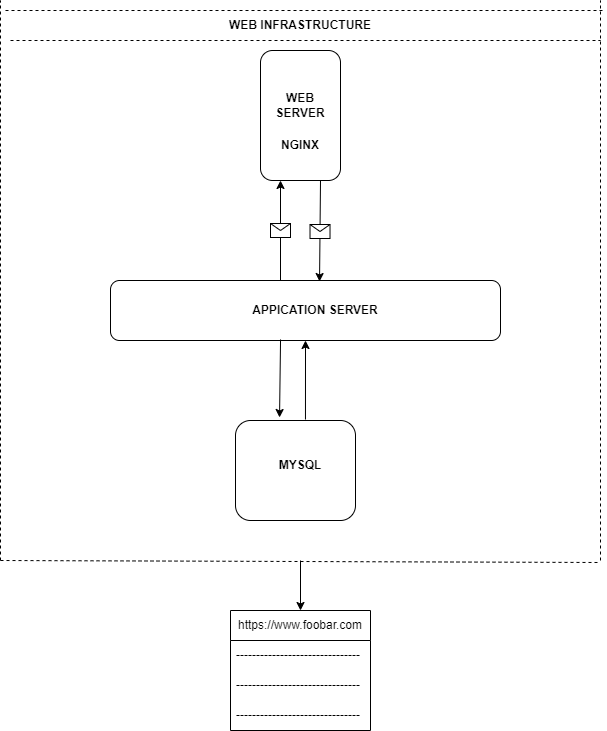

The diagram above was exported from draw.io. Its source (the exported page's mxGraphModel, read from the mxfile embedded in the PNG):
<mxGraphModel dx="1120" dy="452" grid="1" gridSize="10" guides="1" tooltips="1" connect="1" arrows="1" fold="1" page="1" pageScale="1" pageWidth="850" pageHeight="1100" math="0" shadow="0">
  <root>
    <mxCell id="0" />
    <mxCell id="1" parent="0" />
    <mxCell id="ZUwUW-J76rC6eIH6Y6sf-2" value="" style="rounded=1;whiteSpace=wrap;html=1;" vertex="1" parent="1">
      <mxGeometry x="380" y="50" width="80" height="130" as="geometry" />
    </mxCell>
    <mxCell id="ZUwUW-J76rC6eIH6Y6sf-3" value="&lt;b&gt;WEB&lt;/b&gt; &lt;b&gt;SERVER&lt;/b&gt;" style="text;html=1;strokeColor=none;fillColor=none;align=center;verticalAlign=middle;whiteSpace=wrap;rounded=0;" vertex="1" parent="1">
      <mxGeometry x="390" y="90" width="60" height="30" as="geometry" />
    </mxCell>
    <mxCell id="ZUwUW-J76rC6eIH6Y6sf-5" value="&lt;b&gt;NGINX&lt;/b&gt;" style="text;html=1;strokeColor=none;fillColor=none;align=center;verticalAlign=middle;whiteSpace=wrap;rounded=0;" vertex="1" parent="1">
      <mxGeometry x="390" y="130" width="60" height="30" as="geometry" />
    </mxCell>
    <mxCell id="ZUwUW-J76rC6eIH6Y6sf-6" value="" style="rounded=1;whiteSpace=wrap;html=1;" vertex="1" parent="1">
      <mxGeometry x="230" y="280" width="390" height="60" as="geometry" />
    </mxCell>
    <mxCell id="ZUwUW-J76rC6eIH6Y6sf-7" value="&lt;b&gt;APPICATION SERVER&lt;/b&gt;" style="text;html=1;strokeColor=none;fillColor=none;align=center;verticalAlign=middle;whiteSpace=wrap;rounded=0;" vertex="1" parent="1">
      <mxGeometry x="340" y="295" width="190" height="30" as="geometry" />
    </mxCell>
    <mxCell id="ZUwUW-J76rC6eIH6Y6sf-8" value="" style="rounded=1;whiteSpace=wrap;html=1;" vertex="1" parent="1">
      <mxGeometry x="355" y="420" width="120" height="100" as="geometry" />
    </mxCell>
    <mxCell id="ZUwUW-J76rC6eIH6Y6sf-9" value="&lt;b&gt;MYSQL&lt;/b&gt;" style="text;html=1;strokeColor=none;fillColor=none;align=center;verticalAlign=middle;whiteSpace=wrap;rounded=0;" vertex="1" parent="1">
      <mxGeometry x="390" y="450" width="60" height="30" as="geometry" />
    </mxCell>
    <mxCell id="ZUwUW-J76rC6eIH6Y6sf-10" value="https://www.foobar.com" style="swimlane;fontStyle=0;childLayout=stackLayout;horizontal=1;startSize=30;horizontalStack=0;resizeParent=1;resizeParentMax=0;resizeLast=0;collapsible=1;marginBottom=0;whiteSpace=wrap;html=1;" vertex="1" parent="1">
      <mxGeometry x="350" y="610" width="140" height="120" as="geometry" />
    </mxCell>
    <mxCell id="ZUwUW-J76rC6eIH6Y6sf-11" value="-------------------------------" style="text;strokeColor=none;fillColor=none;align=left;verticalAlign=middle;spacingLeft=4;spacingRight=4;overflow=hidden;points=[[0,0.5],[1,0.5]];portConstraint=eastwest;rotatable=0;whiteSpace=wrap;html=1;" vertex="1" parent="ZUwUW-J76rC6eIH6Y6sf-10">
      <mxGeometry y="30" width="140" height="30" as="geometry" />
    </mxCell>
    <mxCell id="ZUwUW-J76rC6eIH6Y6sf-12" value="-------------------------------" style="text;strokeColor=none;fillColor=none;align=left;verticalAlign=middle;spacingLeft=4;spacingRight=4;overflow=hidden;points=[[0,0.5],[1,0.5]];portConstraint=eastwest;rotatable=0;whiteSpace=wrap;html=1;" vertex="1" parent="ZUwUW-J76rC6eIH6Y6sf-10">
      <mxGeometry y="60" width="140" height="30" as="geometry" />
    </mxCell>
    <mxCell id="ZUwUW-J76rC6eIH6Y6sf-13" value="-------------------------------" style="text;strokeColor=none;fillColor=none;align=left;verticalAlign=middle;spacingLeft=4;spacingRight=4;overflow=hidden;points=[[0,0.5],[1,0.5]];portConstraint=eastwest;rotatable=0;whiteSpace=wrap;html=1;" vertex="1" parent="ZUwUW-J76rC6eIH6Y6sf-10">
      <mxGeometry y="90" width="140" height="30" as="geometry" />
    </mxCell>
    <mxCell id="ZUwUW-J76rC6eIH6Y6sf-16" value="" style="endArrow=classic;html=1;rounded=0;entryX=0.25;entryY=1;entryDx=0;entryDy=0;" edge="1" parent="1" target="ZUwUW-J76rC6eIH6Y6sf-2">
      <mxGeometry relative="1" as="geometry">
        <mxPoint x="400" y="280" as="sourcePoint" />
        <mxPoint x="460" y="240" as="targetPoint" />
      </mxGeometry>
    </mxCell>
    <mxCell id="ZUwUW-J76rC6eIH6Y6sf-17" value="" style="shape=message;html=1;outlineConnect=0;" vertex="1" parent="ZUwUW-J76rC6eIH6Y6sf-16">
      <mxGeometry width="20" height="14" relative="1" as="geometry">
        <mxPoint x="-10" y="-7" as="offset" />
      </mxGeometry>
    </mxCell>
    <mxCell id="ZUwUW-J76rC6eIH6Y6sf-20" value="" style="endArrow=classic;html=1;rounded=0;entryX=0.536;entryY=0.017;entryDx=0;entryDy=0;entryPerimeter=0;exitX=0.75;exitY=1;exitDx=0;exitDy=0;" edge="1" parent="1" source="ZUwUW-J76rC6eIH6Y6sf-2" target="ZUwUW-J76rC6eIH6Y6sf-6">
      <mxGeometry relative="1" as="geometry">
        <mxPoint x="380" y="230" as="sourcePoint" />
        <mxPoint x="480" y="230" as="targetPoint" />
      </mxGeometry>
    </mxCell>
    <mxCell id="ZUwUW-J76rC6eIH6Y6sf-21" value="" style="shape=message;html=1;outlineConnect=0;" vertex="1" parent="ZUwUW-J76rC6eIH6Y6sf-20">
      <mxGeometry width="20" height="14" relative="1" as="geometry">
        <mxPoint x="-10" y="-7" as="offset" />
      </mxGeometry>
    </mxCell>
    <mxCell id="ZUwUW-J76rC6eIH6Y6sf-22" value="" style="endArrow=classic;html=1;rounded=0;entryX=0.367;entryY=-0.03;entryDx=0;entryDy=0;entryPerimeter=0;exitX=0.436;exitY=0.983;exitDx=0;exitDy=0;exitPerimeter=0;" edge="1" parent="1" source="ZUwUW-J76rC6eIH6Y6sf-6" target="ZUwUW-J76rC6eIH6Y6sf-8">
      <mxGeometry width="50" height="50" relative="1" as="geometry">
        <mxPoint x="400" y="360" as="sourcePoint" />
        <mxPoint x="450" y="310" as="targetPoint" />
      </mxGeometry>
    </mxCell>
    <mxCell id="ZUwUW-J76rC6eIH6Y6sf-23" value="" style="endArrow=classic;html=1;rounded=0;entryX=0.5;entryY=1;entryDx=0;entryDy=0;exitX=0.583;exitY=-0.01;exitDx=0;exitDy=0;exitPerimeter=0;" edge="1" parent="1" source="ZUwUW-J76rC6eIH6Y6sf-8" target="ZUwUW-J76rC6eIH6Y6sf-6">
      <mxGeometry width="50" height="50" relative="1" as="geometry">
        <mxPoint x="420" y="420" as="sourcePoint" />
        <mxPoint x="470" y="370" as="targetPoint" />
      </mxGeometry>
    </mxCell>
    <mxCell id="ZUwUW-J76rC6eIH6Y6sf-24" value="" style="endArrow=none;dashed=1;html=1;rounded=0;" edge="1" parent="1">
      <mxGeometry width="50" height="50" relative="1" as="geometry">
        <mxPoint x="120" y="560" as="sourcePoint" />
        <mxPoint x="120" as="targetPoint" />
      </mxGeometry>
    </mxCell>
    <mxCell id="ZUwUW-J76rC6eIH6Y6sf-26" value="" style="endArrow=none;dashed=1;html=1;rounded=0;" edge="1" parent="1">
      <mxGeometry width="50" height="50" relative="1" as="geometry">
        <mxPoint x="120" y="560" as="sourcePoint" />
        <mxPoint x="720" y="562" as="targetPoint" />
      </mxGeometry>
    </mxCell>
    <mxCell id="ZUwUW-J76rC6eIH6Y6sf-27" value="" style="endArrow=none;dashed=1;html=1;rounded=0;" edge="1" parent="1">
      <mxGeometry width="50" height="50" relative="1" as="geometry">
        <mxPoint x="125" y="10" as="sourcePoint" />
        <mxPoint x="725" y="10" as="targetPoint" />
      </mxGeometry>
    </mxCell>
    <mxCell id="ZUwUW-J76rC6eIH6Y6sf-28" value="" style="endArrow=none;dashed=1;html=1;rounded=0;" edge="1" parent="1">
      <mxGeometry width="50" height="50" relative="1" as="geometry">
        <mxPoint x="720" y="560" as="sourcePoint" />
        <mxPoint x="720" as="targetPoint" />
      </mxGeometry>
    </mxCell>
    <mxCell id="ZUwUW-J76rC6eIH6Y6sf-29" value="" style="endArrow=none;dashed=1;html=1;rounded=0;" edge="1" parent="1">
      <mxGeometry width="50" height="50" relative="1" as="geometry">
        <mxPoint x="130" y="40" as="sourcePoint" />
        <mxPoint x="720" y="40" as="targetPoint" />
      </mxGeometry>
    </mxCell>
    <mxCell id="ZUwUW-J76rC6eIH6Y6sf-30" value="&lt;b&gt;WEB INFRASTRUCTURE&lt;/b&gt;" style="text;html=1;strokeColor=none;fillColor=none;align=center;verticalAlign=middle;whiteSpace=wrap;rounded=0;" vertex="1" parent="1">
      <mxGeometry x="310" y="10" width="220" height="30" as="geometry" />
    </mxCell>
    <mxCell id="ZUwUW-J76rC6eIH6Y6sf-33" value="" style="endArrow=classic;html=1;rounded=0;entryX=0.5;entryY=0;entryDx=0;entryDy=0;" edge="1" parent="1" target="ZUwUW-J76rC6eIH6Y6sf-10">
      <mxGeometry width="50" height="50" relative="1" as="geometry">
        <mxPoint x="420" y="560" as="sourcePoint" />
        <mxPoint x="450" y="640" as="targetPoint" />
        <Array as="points">
          <mxPoint x="420" y="560" />
        </Array>
      </mxGeometry>
    </mxCell>
  </root>
</mxGraphModel>